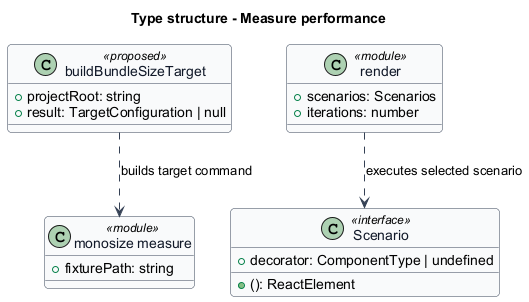

The diagram above was rendered by PlantUML. Its source (embedded in the PNG):
@startuml
skinparam backgroundColor #FFFFFF
skinparam shadowing false
skinparam roundcorner 8
skinparam defaultFontName Arial
skinparam ArrowColor #344054
skinparam class {
 BorderColor #344054
 FontColor #101828
 BackgroundColor #F9FAFB
}
title Type structure - Measure performance
class "buildBundleSizeTarget" as plugin <<proposed>> {
 +projectRoot: string
 +result: TargetConfiguration | null
}
class "monosize measure" as size <<module>> {
 +fixturePath: string
}
class "render" as render <<module>> {
 +scenarios: Scenarios
 +iterations: number
}
class "Scenario" as scenario <<interface>> {
 +(): ReactElement
 +decorator: ComponentType | undefined
}
plugin ..> size : builds target command
render ..> scenario : executes selected scenario
@enduml